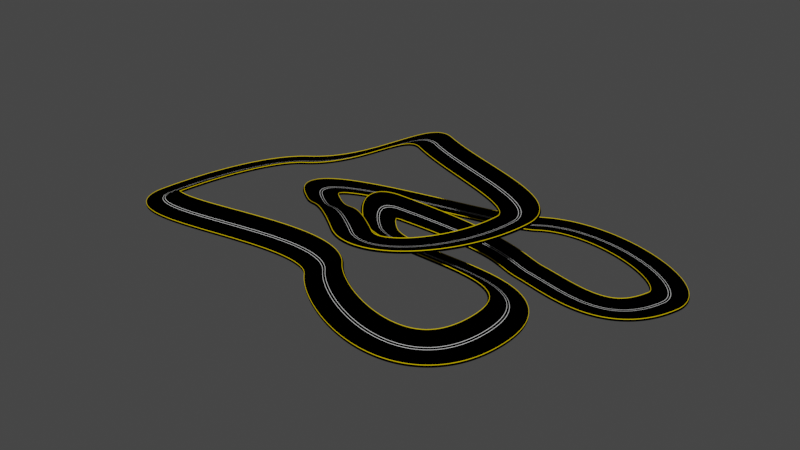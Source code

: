 # Source: z.blend  (saved by Blender 2.81.16; exported with 4.5.12 LTS)
import bpy
from mathutils import Matrix  # noqa: F401  (used for matrix-valued properties, if any)

bpy.ops.wm.read_factory_settings(use_empty=True)
scene = bpy.context.scene
scene.name = 'Scene'

# ---- collections
col_collection = bpy.data.collections.new('Collection'); scene.collection.children.link(col_collection)

# ---- materials (node trees are filled in below, after node groups)
mat_material_003 = bpy.data.materials.new('Material.003')
mat_material_003.use_transparent_shadow = False
mat_material_003.diffuse_color = (0.0, 0.0, 0.0, 1.0)
mat_material_005 = bpy.data.materials.new('Material.005')
mat_material_005.use_transparent_shadow = False
mat_material_005.diffuse_color = (0.8, 0.5748, 0.0, 1.0)
mat_material_004 = bpy.data.materials.new('Material.004')
mat_material_004.use_transparent_shadow = False

# ---- material node trees
mat_material_004.use_nodes = True; mat_material_004.node_tree.nodes.clear()
_N = mat_material_004.node_tree.nodes; _L = mat_material_004.node_tree.links
n0 = _N.new('ShaderNodeOutputMaterial'); n0.name = 'Material Output'; n0.location = (300, 300)
n1 = _N.new('ShaderNodeBsdfPrincipled'); n1.name = 'Principled BSDF'; n1.location = (10, 300)
n1.distribution = 'GGX'
n1.subsurface_method = 'BURLEY'
n1.inputs[3].default_value = 1.45
n1.inputs[27].default_value = (0.0, 0.0, 0.0, 1.0)
n1.inputs[28].default_value = 1.0
_L.new(n1.outputs[0], n0.inputs[0])
n0.is_active_output = True

# ---- world
world_world = bpy.data.worlds.new('World'); scene.world = world_world
world_world.use_nodes = True; world_world.node_tree.nodes.clear()
_N = world_world.node_tree.nodes; _L = world_world.node_tree.links
n0 = _N.new('ShaderNodeOutputWorld'); n0.name = 'World Output'; n0.location = (300, 300)
n1 = _N.new('ShaderNodeBackground'); n1.name = 'Background'; n1.location = (10, 300)
n1.inputs[0].default_value = (0.05088, 0.05088, 0.05088, 1.0)
_L.new(n1.outputs[0], n0.inputs[0])
n0.is_active_output = True
world_world.color = (0.05088, 0.05088, 0.05088)
world_world.use_sun_shadow = False
world_world.sun_shadow_jitter_overblur = 0.0

# ---- meshes
me_cube = bpy.data.meshes.new('Cube')
me_cube.from_pydata([(0.03754, 1.727, 0.02286), (0.03754, 1.687, 0.02286), (0.03754, 1.795, 0.02195), (0.03754, 1.795, 0.02286), (0.03754, 0.1345, 0.02286), (0.03754, 0.09447, 0.02286), (-0.03754, 1.795, 0.02195), (-0.03754, 1.795, 0.02286), (0.03754, 0.0, 0.02195), (0.03754, 0.0, 0.02286), (-0.03754, 0.0, 0.02195), (-0.03754, 0.0, 0.02286), (-0.03754, 1.727, 0.02286), (-0.03754, 1.687, 0.02286), (-0.03754, 0.1345, 0.02286), (-0.03754, 0.09447, 0.02286), (0.03754, 1.687, 0.1968), (-0.03754, 1.687, 0.1968), (0.03754, 1.727, 0.1968), (-0.03754, 1.727, 0.1968), (0.03754, 1.687, 0.2418), (-0.03754, 1.687, 0.2418), (0.03754, 1.727, 0.2418), (-0.03754, 1.727, 0.2418)], [], [(13, 12, 19, 17), (2, 3, 7, 6), (13, 1, 4, 14), (14, 4, 5, 15), (15, 5, 9, 11), (2, 6, 10, 8), (7, 3, 0, 12), (17, 19, 23, 21), (1, 13, 17, 16), (0, 1, 16, 18), (12, 0, 18, 19), (23, 22, 20, 21), (16, 17, 21, 20), (18, 16, 20, 22), (19, 18, 22, 23)])
me_cube.polygons.foreach_set('material_index', [0, 0, 0, 2, 0, 0, 0, 1, 0, 0, 0, 1, 1, 1, 1])
_uv = me_cube.uv_layers.new(name='UVMap')
_uv.uv.foreach_set('vector', [0.0, 0.0, 0.0, 0.0, 0.0, 0.0, 0.0, 0.0, 0.375, 0.25, 0.625, 0.25, 0.625, 0.5, 0.375, 0.5, 0.625, 0.55, 0.875, 0.55, 0.875, 0.575, 0.625, 0.575, 0.625, 0.575, 0.875, 0.575, 0.875, 0.6, 0.625, 0.6, 0.625, 0.6, 0.875, 0.6, 0.875, 0.625, 0.625, 0.625, 0.125, 0.5, 0.375, 0.5, 0.375, 0.625, 0.125, 0.625, 0.625, 0.5, 0.875, 0.5, 0.875, 0.525, 0.625, 0.525, 0.0, 0.0, 0.0, 0.0, 0.0, 0.0, 0.0, 0.0, 0.875, 0.55, 0.625, 0.55, 0.625, 0.55, 0.875, 0.55, 0.0, 0.0, 0.0, 0.0, 0.0, 0.0, 0.0, 0.0, 0.625, 0.525, 0.875, 0.525, 0.875, 0.525, 0.625, 0.525, 0.625, 0.525, 0.875, 0.525, 0.875, 0.55, 0.625, 0.55, 0.875, 0.55, 0.625, 0.55, 0.625, 0.55, 0.875, 0.55, 0.0, 0.0, 0.0, 0.0, 0.0, 0.0, 0.0, 0.0, 0.625, 0.525, 0.875, 0.525, 0.875, 0.525, 0.625, 0.525])
me_cube.materials.append(mat_material_003)
me_cube.materials.append(mat_material_005)
me_cube.materials.append(mat_material_004)
me_cube.use_remesh_fix_poles = True
me_cube.use_remesh_preserve_attributes = False
me_cube.use_mirror_vertex_groups = False
me_cube.update()

# ---- curves / text
cu_nurbspath = bpy.data.curves.new('NurbsPath', 'CURVE')
cu_nurbspath.dimensions = '3D'
_sp = cu_nurbspath.splines.new('BEZIER'); _sp.bezier_points.add(12)
_sp.bezier_points.foreach_set('co', [0.788, 5.35, -0.007343, 2.312, 0.943, -0.007343, 19.9, -6.739, -0.007343, 3.506, -8.06, -0.007343, -18.88, -6.062, -0.007343, -13.83, 7.755, -0.007343, 0.7155, 10.92, 4.849, 15.59, 2.472, 4.502, 6.283, -7.525, 4.502, -6.924, 2.675, -0.007343, 7.989, 18.36, -4.552, 25.13, 12.93, -4.552, 13.1, 9.693, -4.552])
_sp.bezier_points.foreach_set('handle_left', [8.165, 13.56, -5.188, 1.428, 1.41, -0.007343, 20.38, 3.035, -0.007343, 6.756, -11.89, -0.007343, -19.3, -11.93, -0.007343, -17.39, 5.3, -0.007343, -3.078, 12.99, 4.849, 15.9, 6.78, 4.502, 9.758, -10.09, 4.502, -3.448, 0.1106, -0.007343, 4.501, 15.81, -4.552, 26.25, 17.1, -4.552, 17.32, 8.783, -4.552])
_sp.bezier_points.foreach_set('handle_right', [-1.037, 3.318, 1.274, 7.775, -1.942, -0.007343, 19.36, -17.49, -0.007343, -1.066, -2.665, -0.007343, -18.63, -2.605, -0.007343, -8.384, 11.52, -0.007343, 6.936, 7.536, 4.849, 15.07, -4.593, 4.502, 0.5828, -3.319, 4.502, -12.62, 6.881, -0.007343, 13.71, 22.54, -4.552, 23.29, 6.09, -4.552, 10.2, 10.32, -4.552])
for _p, _l, _r in zip(_sp.bezier_points, ['ALIGNED', 'ALIGNED', 'ALIGNED', 'ALIGNED', 'ALIGNED', 'ALIGNED', 'ALIGNED', 'ALIGNED', 'ALIGNED', 'ALIGNED', 'ALIGNED', 'ALIGNED', 'ALIGNED'], ['ALIGNED', 'ALIGNED', 'ALIGNED', 'ALIGNED', 'ALIGNED', 'ALIGNED', 'ALIGNED', 'ALIGNED', 'ALIGNED', 'ALIGNED', 'ALIGNED', 'ALIGNED', 'ALIGNED']): _p.handle_left_type = _l; _p.handle_right_type = _r
_sp.order_u = 0
_sp.order_v = 0
_sp.resolution_u = 64
_sp.use_cyclic_u = True
cu_nurbspath.use_path = True
cu_nurbspath.use_path_clamp = True
cu_nurbspath.resolution_u = 64
cu_nurbspath.fill_mode = 'FULL'

# ---- objects
ob_nurbspath = bpy.data.objects.new('NurbsPath', cu_nurbspath)
ob_cube = bpy.data.objects.new('Cube', me_cube)

# ---- transforms, parenting, visibility, modifiers, constraints
ob_nurbspath.location = (0.0, 0.0, 0.0)
ob_nurbspath.lineart.crease_threshold = 0.0
ob_cube.location = (0.0, 0.0, 0.0)
ob_cube.lineart.crease_threshold = 0.0
_m = ob_cube.modifiers.new('Mirror', 'MIRROR')
_m.use_axis = (False, True, False)
_m = ob_cube.modifiers.new('Array', 'ARRAY')
_m.fit_type = 'FIT_CURVE'
_m.curve = ob_nurbspath
_m.constant_offset_displace = (0.0, 0.0, 0.0)
_m.relative_offset_displace = (0.95, 0.0, 0.0)
_m.use_merge_vertices = True
_m = ob_cube.modifiers.new('Curve', 'CURVE')
_m.object = ob_nurbspath

# ---- collection membership
col_collection.objects.link(ob_nurbspath)
col_collection.objects.link(ob_cube)

# ---- scene / render settings (as saved in the file)
scene.frame_start = 1; scene.frame_end = 250; scene.frame_set(0)
scene.render.engine = 'BLENDER_EEVEE_NEXT'
scene.cycles.use_denoising = False
scene.cycles.samples = 128
scene.cycles.sampling_pattern = 'TABULATED_SOBOL'
scene.cycles.use_adaptive_sampling = False
scene.cycles.use_light_tree = False
scene.view_settings.view_transform = 'Filmic'
bpy.context.view_layer.update()

# ---- added for rendering (the .blend has no active camera and no usable light): camera, sun
cam_auto = bpy.data.cameras.new('AutoCamera')
cam_auto.lens = 50.0
cam_auto.sensor_width = 36.0
cam_auto.clip_end = 1026.95
ob_auto_camera = bpy.data.objects.new('AutoCamera', cam_auto)
scene.collection.objects.link(ob_auto_camera)
ob_auto_camera.location = (61.7008, -67.6977, 46.9613)
ob_auto_camera.rotation_euler = (1.09748, -7.21219e-08, 0.694738)
scene.camera = ob_auto_camera
light_auto_sun = bpy.data.lights.new('AutoSun', 'SUN')
light_auto_sun.energy = 3.0
light_auto_sun.angle = 0.0523599
ob_auto_sun = bpy.data.objects.new('AutoSun', light_auto_sun)
scene.collection.objects.link(ob_auto_sun)
ob_auto_sun.rotation_euler = (0.872665, 0.174533, 0.523599)
bpy.context.view_layer.update()
